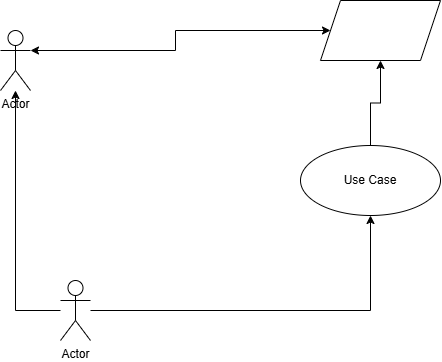

The diagram above was exported from draw.io. Its source (the exported page's mxGraphModel, read from the mxfile embedded in the PNG):
<mxGraphModel dx="1030" dy="623" grid="1" gridSize="10" guides="1" tooltips="1" connect="1" arrows="1" fold="1" page="1" pageScale="1" pageWidth="827" pageHeight="1169" math="0" shadow="0">
  <root>
    <mxCell id="0" />
    <mxCell id="1" parent="0" />
    <mxCell id="n_WIBEwGok4ruBxjPeys-12" edge="1" parent="1" source="n_WIBEwGok4ruBxjPeys-1" style="edgeStyle=orthogonalEdgeStyle;rounded=0;orthogonalLoop=1;jettySize=auto;html=1;exitX=1;exitY=0.3333333333333333;exitDx=0;exitDy=0;exitPerimeter=0;startArrow=classic;startFill=1;" target="n_WIBEwGok4ruBxjPeys-3">
      <mxGeometry relative="1" as="geometry" />
    </mxCell>
    <mxCell id="n_WIBEwGok4ruBxjPeys-1" parent="1" style="shape=umlActor;verticalLabelPosition=bottom;verticalAlign=top;html=1;" value="Actor" vertex="1">
      <mxGeometry height="60" width="30" x="110" y="470" as="geometry" />
    </mxCell>
    <mxCell id="n_WIBEwGok4ruBxjPeys-7" edge="1" parent="1" source="n_WIBEwGok4ruBxjPeys-10" style="edgeStyle=orthogonalEdgeStyle;rounded=0;orthogonalLoop=1;jettySize=auto;html=1;entryX=0.5;entryY=1;entryDx=0;entryDy=0;" target="n_WIBEwGok4ruBxjPeys-3">
      <mxGeometry relative="1" as="geometry" />
    </mxCell>
    <mxCell id="n_WIBEwGok4ruBxjPeys-8" edge="1" parent="1" source="n_WIBEwGok4ruBxjPeys-2" style="edgeStyle=orthogonalEdgeStyle;rounded=0;orthogonalLoop=1;jettySize=auto;html=1;" target="n_WIBEwGok4ruBxjPeys-1">
      <mxGeometry relative="1" as="geometry" />
    </mxCell>
    <mxCell id="n_WIBEwGok4ruBxjPeys-2" parent="1" style="shape=umlActor;verticalLabelPosition=bottom;verticalAlign=top;html=1;" value="Actor" vertex="1">
      <mxGeometry height="60" width="30" x="170" y="720" as="geometry" />
    </mxCell>
    <mxCell id="n_WIBEwGok4ruBxjPeys-3" parent="1" style="shape=parallelogram;perimeter=parallelogramPerimeter;whiteSpace=wrap;html=1;shapeInside=1;fixedSize=1;verticalAlign=top;" value="" vertex="1">
      <mxGeometry height="60" width="120" x="430" y="440" as="geometry" />
    </mxCell>
    <mxCell id="n_WIBEwGok4ruBxjPeys-11" edge="1" parent="1" source="n_WIBEwGok4ruBxjPeys-2" style="edgeStyle=orthogonalEdgeStyle;rounded=0;orthogonalLoop=1;jettySize=auto;html=1;entryX=0.5;entryY=1;entryDx=0;entryDy=0;" target="n_WIBEwGok4ruBxjPeys-10" value="">
      <mxGeometry relative="1" as="geometry">
        <mxPoint x="200" y="750" as="sourcePoint" />
        <mxPoint x="490" y="500" as="targetPoint" />
      </mxGeometry>
    </mxCell>
    <mxCell id="n_WIBEwGok4ruBxjPeys-10" parent="1" style="ellipse;whiteSpace=wrap;html=1;" value="Use Case" vertex="1">
      <mxGeometry height="70" width="140" x="410" y="585" as="geometry" />
    </mxCell>
  </root>
</mxGraphModel>